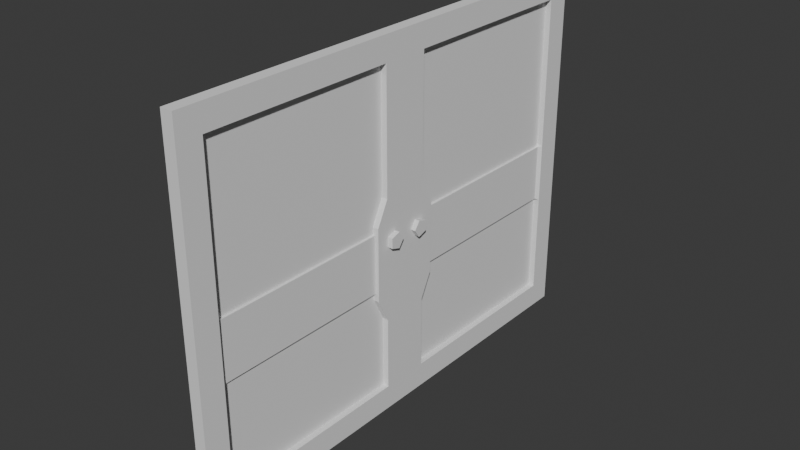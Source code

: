 # Source: slidedoor.blend  (saved by Blender 4.2.66; exported with 4.5.12 LTS)
import bpy
from mathutils import Matrix  # noqa: F401  (used for matrix-valued properties, if any)

bpy.ops.wm.read_factory_settings(use_empty=True)
scene = bpy.context.scene
scene.name = 'Scene'

# ---- world
world_world = bpy.data.worlds.new('World'); scene.world = world_world
world_world.use_nodes = True; world_world.node_tree.nodes.clear()
_N = world_world.node_tree.nodes; _L = world_world.node_tree.links
n0 = _N.new('ShaderNodeOutputWorld'); n0.name = 'World Output'; n0.location = (300, 300)
n1 = _N.new('ShaderNodeBackground'); n1.name = 'Background'; n1.location = (10, 300)
n1.inputs[0].default_value = (0.05088, 0.05088, 0.05088, 1.0)
_L.new(n1.outputs[0], n0.inputs[0])
n0.is_active_output = True
world_world.color = (0.05088, 0.05088, 0.05088)
world_world.use_sun_shadow = False
world_world.sun_shadow_jitter_overblur = 0.0

# ---- meshes
me_cube = bpy.data.meshes.new('Cube')
me_cube.from_pydata([(-0.05, -1.8, 0.0), (-0.05, -1.8, 0.2), (-0.05, -0.2, 0.0), (-0.05, -0.2, 0.2), (0.05, -1.8, 0.0), (0.05, -1.8, 0.2), (0.05, -0.2, 0.0), (0.05, -0.2, 0.2), (-0.05, -2.0, 0.0), (-0.05, -2.0, 0.2), (0.05, -2.0, 0.0), (0.05, -2.0, 0.2), (-0.05, 0.0, 0.0), (-0.05, 0.0, 0.2), (0.05, 0.0, 0.0), (0.05, 0.0, 0.2), (-0.05, -1.8, 2.8), (0.05, -1.8, 2.8), (-0.05, -2.0, 2.8), (0.05, -2.0, 2.8), (-0.05, -1.8, 3.0), (0.05, -1.8, 3.0), (-0.05, -2.0, 3.0), (0.05, -2.0, 3.0), (-0.05, -0.2, 2.8), (0.05, -0.2, 2.8), (-0.05, -0.2, 3.0), (0.05, -0.2, 3.0), (-0.05, 0.0, 2.8), (0.05, 0.0, 2.8), (-0.05, 0.0, 3.0), (0.05, 0.0, 3.0), (-0.05, -0.2, 0.8), (0.05, -0.2, 0.8), (-0.05, 0.0, 0.8), (0.05, 0.0, 0.8), (-0.05, -0.2, 1.8), (0.05, -0.2, 1.8), (-0.05, 0.0, 1.8), (0.05, 0.0, 1.8), (-0.05, -0.3, 1.0), (0.05, -0.3, 1.0), (-0.05, 0.0, 1.0), (0.05, 0.0, 1.0), (-0.05, -0.3, 1.6), (0.05, -0.3, 1.6), (-0.05, 0.0, 1.6), (0.05, 0.0, 1.6), (0.05, -1.8, 1.55), (0.05, -2.0, 1.55), (-0.05, -2.0, 1.55), (-0.05, -1.8, 1.55), (0.05, -2.0, 1.05), (-0.05, -1.8, 1.05), (0.05, -1.8, 1.05), (-0.05, -2.0, 1.05), (-0.05, -0.3, 1.55), (0.05, -0.3, 1.55), (-0.05, 0.0, 1.55), (0.05, 0.0, 1.55), (-0.05, -0.3, 1.05), (0.05, -0.3, 1.05), (-0.05, 0.0, 1.05), (0.05, 0.0, 1.05), (-0.02, -0.3, 1.54), (0.02, -0.3, 1.54), (-0.02, -0.3, 1.06), (0.02, -0.3, 1.06), (0.02, -1.78, 1.54), (-0.02, -1.78, 1.54), (-0.02, -1.78, 1.06), (0.02, -1.78, 1.06)], [], [(0, 1, 3, 2), (2, 3, 13, 12), (6, 7, 5, 4), (1, 0, 8, 9), (2, 6, 4, 0), (7, 3, 1, 5), (10, 11, 9, 8), (0, 4, 10, 8), (49, 48, 17, 19), (4, 5, 11, 10), (12, 13, 15, 14), (7, 6, 14, 15), (6, 2, 12, 14), (13, 3, 32, 34), (16, 18, 22, 20), (51, 50, 18, 16), (50, 49, 19, 18), (48, 51, 16, 17), (21, 20, 22, 23), (20, 21, 27, 26), (19, 17, 21, 23), (18, 19, 23, 22), (27, 25, 29, 31), (16, 20, 26, 24), (17, 16, 24, 25), (21, 17, 25, 27), (29, 28, 30, 31), (26, 27, 31, 30), (24, 26, 30, 28), (29, 25, 37, 39), (33, 35, 43, 41), (15, 13, 34, 35), (3, 7, 33, 32), (7, 15, 35, 33), (38, 39, 47, 46), (28, 29, 39, 38), (24, 28, 38, 36), (25, 24, 36, 37), (56, 57, 45, 44), (35, 34, 42, 43), (34, 32, 40, 42), (32, 33, 41, 40), (56, 44, 46, 58), (39, 37, 45, 47), (37, 36, 44, 45), (36, 38, 46, 44), (58, 46, 47, 59), (59, 47, 45, 57), (48, 54, 71, 68), (55, 52, 49, 50), (53, 55, 50, 51), (52, 54, 48, 49), (11, 5, 54, 52), (1, 9, 55, 53), (9, 11, 52, 55), (5, 1, 53, 54), (63, 59, 57, 61), (62, 58, 59, 63), (60, 56, 58, 62), (56, 60, 66, 64), (40, 41, 61, 60), (40, 60, 62, 42), (42, 62, 63, 43), (43, 63, 61, 41), (65, 64, 69, 68), (57, 56, 64, 65), (61, 57, 65, 67), (60, 61, 67, 66), (66, 70, 69, 64), (53, 51, 69, 70), (51, 48, 68, 69), (54, 53, 70, 71), (67, 71, 70, 66), (65, 68, 71, 67)])
_uv = me_cube.uv_layers.new(name='UVMap')
_uv.uv.foreach_set('vector', [0.8122, 0.09079, 0.852, 0.09079, 0.852, 0.4092, 0.8122, 0.4092, 0.8122, 0.4092, 0.852, 0.4092, 0.852, 0.449, 0.8122, 0.449, 0.7923, 0.4092, 0.7525, 0.4092, 0.7525, 0.09079, 0.7923, 0.09079, 0.852, 0.09079, 0.8122, 0.09079, 0.8122, 0.05099, 0.852, 0.05099, 0.8122, 0.4092, 0.7923, 0.4092, 0.7923, 0.09079, 0.8122, 0.09079, 0.8719, 0.4092, 0.852, 0.4092, 0.852, 0.09079, 0.8719, 0.09079, 0.7923, 0.05099, 0.7923, 0.01119, 0.8122, 0.01119, 0.8122, 0.05099, 0.8122, 0.09079, 0.7923, 0.09079, 0.7923, 0.05099, 0.8122, 0.05099, 0.6903, 0.2799, 0.7301, 0.2799, 0.7301, 0.5286, 0.6903, 0.5286, 0.7923, 0.09079, 0.7525, 0.09079, 0.7525, 0.05099, 0.7923, 0.05099, 0.8122, 0.449, 0.8122, 0.4888, 0.7923, 0.4888, 0.7923, 0.449, 0.7525, 0.4092, 0.7923, 0.4092, 0.7923, 0.449, 0.7525, 0.449, 0.7923, 0.4092, 0.8122, 0.4092, 0.8122, 0.449, 0.7923, 0.449, 0.5287, 0.01119, 0.5685, 0.01119, 0.5685, 0.1306, 0.5287, 0.1306, 0.7724, 0.5908, 0.7724, 0.551, 0.8122, 0.551, 0.8122, 0.5908, 0.6306, 0.2799, 0.6704, 0.2799, 0.6704, 0.5286, 0.6306, 0.5286, 0.6704, 0.2799, 0.6903, 0.2799, 0.6903, 0.5286, 0.6704, 0.5286, 0.6107, 0.2799, 0.6306, 0.2799, 0.6306, 0.5286, 0.6107, 0.5286, 0.8321, 0.5908, 0.8122, 0.5908, 0.8122, 0.551, 0.8321, 0.551, 0.8122, 0.5908, 0.8321, 0.5908, 0.8321, 0.9092, 0.8122, 0.9092, 0.8719, 0.551, 0.8719, 0.5908, 0.8321, 0.5908, 0.8321, 0.551, 0.8122, 0.5112, 0.8321, 0.5112, 0.8321, 0.551, 0.8122, 0.551, 0.8321, 0.9092, 0.8719, 0.9092, 0.8719, 0.949, 0.8321, 0.949, 0.7724, 0.5908, 0.8122, 0.5908, 0.8122, 0.9092, 0.7724, 0.9092, 0.7525, 0.5908, 0.7724, 0.5908, 0.7724, 0.9092, 0.7525, 0.9092, 0.8321, 0.5908, 0.8719, 0.5908, 0.8719, 0.9092, 0.8321, 0.9092, 0.8321, 0.9888, 0.8122, 0.9888, 0.8122, 0.949, 0.8321, 0.949, 0.8122, 0.9092, 0.8321, 0.9092, 0.8321, 0.949, 0.8122, 0.949, 0.7724, 0.9092, 0.8122, 0.9092, 0.8122, 0.949, 0.7724, 0.949, 0.5088, 0.5286, 0.469, 0.5286, 0.469, 0.3296, 0.5088, 0.3296, 0.469, 0.1306, 0.5088, 0.1306, 0.5088, 0.1704, 0.4491, 0.1704, 0.5088, 0.01119, 0.5287, 0.01119, 0.5287, 0.1306, 0.5088, 0.1306, 0.4068, 0.01119, 0.4267, 0.01119, 0.4267, 0.1306, 0.4068, 0.1306, 0.469, 0.01119, 0.5088, 0.01119, 0.5088, 0.1306, 0.469, 0.1306, 0.5287, 0.3296, 0.5088, 0.3296, 0.5088, 0.2898, 0.5287, 0.2898, 0.5287, 0.5286, 0.5088, 0.5286, 0.5088, 0.3296, 0.5287, 0.3296, 0.5685, 0.5286, 0.5287, 0.5286, 0.5287, 0.3296, 0.5685, 0.3296, 0.4267, 0.538, 0.4068, 0.538, 0.4068, 0.339, 0.4267, 0.339, 0.4068, 0.2845, 0.4267, 0.2845, 0.4267, 0.2945, 0.4068, 0.2945, 0.5088, 0.1306, 0.5287, 0.1306, 0.5287, 0.1704, 0.5088, 0.1704, 0.5287, 0.1306, 0.5685, 0.1306, 0.5884, 0.1704, 0.5287, 0.1704, 0.4068, 0.1306, 0.4267, 0.1306, 0.4267, 0.1751, 0.4068, 0.1751, 0.5884, 0.2799, 0.5884, 0.2898, 0.5287, 0.2898, 0.5287, 0.2799, 0.5088, 0.3296, 0.469, 0.3296, 0.4491, 0.2898, 0.5088, 0.2898, 0.4267, 0.339, 0.4068, 0.339, 0.4068, 0.2945, 0.4267, 0.2945, 0.5685, 0.3296, 0.5287, 0.3296, 0.5287, 0.2898, 0.5884, 0.2898, 0.5287, 0.2799, 0.5287, 0.2898, 0.5088, 0.2898, 0.5088, 0.2799, 0.5088, 0.2799, 0.5088, 0.2898, 0.4491, 0.2898, 0.4491, 0.2799, 0.6657, 0.6599, 0.6657, 0.5604, 0.6729, 0.5624, 0.6729, 0.6579, 0.6704, 0.1803, 0.6903, 0.1803, 0.6903, 0.2799, 0.6704, 0.2799, 0.6306, 0.1803, 0.6704, 0.1803, 0.6704, 0.2799, 0.6306, 0.2799, 0.6903, 0.1803, 0.7301, 0.1803, 0.7301, 0.2799, 0.6903, 0.2799, 0.6903, 0.01119, 0.7301, 0.01119, 0.7301, 0.1803, 0.6903, 0.1803, 0.6306, 0.01119, 0.6704, 0.01119, 0.6704, 0.1803, 0.6306, 0.1803, 0.6704, 0.01119, 0.6903, 0.01119, 0.6903, 0.1803, 0.6704, 0.1803, 0.6107, 0.01119, 0.6306, 0.01119, 0.6306, 0.1803, 0.6107, 0.1803, 0.5088, 0.1803, 0.5088, 0.2799, 0.4491, 0.2799, 0.4491, 0.1803, 0.5287, 0.1803, 0.5287, 0.2799, 0.5088, 0.2799, 0.5088, 0.1803, 0.5884, 0.1803, 0.5884, 0.2799, 0.5287, 0.2799, 0.5287, 0.1803, 0.4068, 0.2845, 0.4068, 0.185, 0.4128, 0.187, 0.4128, 0.2826, 0.4068, 0.1751, 0.4267, 0.1751, 0.4267, 0.185, 0.4068, 0.185, 0.5884, 0.1704, 0.5884, 0.1803, 0.5287, 0.1803, 0.5287, 0.1704, 0.5287, 0.1704, 0.5287, 0.1803, 0.5088, 0.1803, 0.5088, 0.1704, 0.5088, 0.1704, 0.5088, 0.1803, 0.4491, 0.1803, 0.4491, 0.1704, 0.5103, 0.8549, 0.5023, 0.8549, 0.5023, 0.5604, 0.5103, 0.5604, 0.4267, 0.2845, 0.4068, 0.2845, 0.4128, 0.2826, 0.4207, 0.2826, 0.4267, 0.185, 0.4267, 0.2845, 0.4207, 0.2826, 0.4207, 0.187, 0.4068, 0.185, 0.4267, 0.185, 0.4207, 0.187, 0.4128, 0.187, 0.4068, 0.8549, 0.4068, 0.5604, 0.5023, 0.5604, 0.5023, 0.8549, 0.6433, 0.5604, 0.6433, 0.6599, 0.6361, 0.6579, 0.6361, 0.5624, 0.01119, 0.634, 0.01119, 0.6141, 0.01564, 0.6201, 0.01564, 0.6281, 0.04246, 0.6141, 0.04246, 0.634, 0.03801, 0.6281, 0.03801, 0.6201, 0.6058, 0.8549, 0.6058, 0.5604, 0.6138, 0.5604, 0.6138, 0.8549, 0.5103, 0.8549, 0.5103, 0.5604, 0.6058, 0.5604, 0.6058, 0.8549])
me_cube.update()
me_plane = bpy.data.meshes.new('Plane')
me_plane.from_pydata([(-5.96e-08, -1.9, 2.9), (5.96e-08, -1.9, 0.1), (-5.96e-08, -0.1, 2.9), (5.96e-08, -0.1, 0.1)], [], [(0, 1, 3, 2)])
_uv = me_plane.uv_layers.new(name='UVMap')
_uv.uv.foreach_set('vector', [0.01119, 0.5918, 0.01119, 0.01119, 0.3844, 0.01119, 0.3844, 0.5918])
me_plane.update()
me_cylinder = bpy.data.meshes.new('Cylinder')
me_cylinder.from_pydata([(-1.453, -0.0661, -0.09), (-1.453, -0.0661, 0.09), (-1.386, -0.1145, -0.09), (-1.386, -0.1145, 0.09), (-1.412, -0.1927, -0.09), (-1.412, -0.1927, 0.09), (-1.494, -0.1927, -0.09), (-1.494, -0.1927, 0.09), (-1.519, -0.1145, -0.09), (-1.519, -0.1145, 0.09)], [], [(0, 1, 3, 2), (2, 3, 5, 4), (4, 5, 7, 6), (3, 1, 9, 7, 5), (6, 7, 9, 8), (8, 9, 1, 0), (0, 2, 4, 6, 8)])
_uv = me_cylinder.uv_layers.new(name='UVMap')
_uv.uv.foreach_set('vector', [1.0, 0.5, 1.0, 1.0, 0.8, 1.0, 0.8, 0.5, 0.8, 0.5, 0.8, 1.0, 0.6, 1.0, 0.6, 0.5, 0.6, 0.5, 0.6, 1.0, 0.4, 1.0, 0.4, 0.5, 0.4783, 0.3242, 0.25, 0.49, 0.02175, 0.3242, 0.1089, 0.05584, 0.3911, 0.05584, 0.4, 0.5, 0.4, 1.0, 0.2, 1.0, 0.2, 0.5, 0.2, 0.5, 0.2, 1.0, 2.98e-08, 1.0, 2.98e-08, 0.5, 0.75, 0.49, 0.9783, 0.3242, 0.8911, 0.05584, 0.6089, 0.05584, 0.5217, 0.3242])
me_cylinder.update()
me_plane_001 = bpy.data.meshes.new('Plane.001')
me_plane_001.from_pydata([(-5.96e-08, -1.9, 2.9), (5.96e-08, -1.9, 0.1), (-5.96e-08, -0.1, 2.9), (5.96e-08, -0.1, 0.1)], [], [(0, 1, 3, 2)])
_uv = me_plane_001.uv_layers.new(name='UVMap')
_uv.uv.foreach_set('vector', [0.01119, 0.5918, 0.01119, 0.01119, 0.3844, 0.01119, 0.3844, 0.5918])
me_plane_001.update()
me_cylinder_001 = bpy.data.meshes.new('Cylinder.001')
me_cylinder_001.from_pydata([(-1.453, -0.0661, -0.09), (-1.453, -0.0661, 0.09), (-1.386, -0.1145, -0.09), (-1.386, -0.1145, 0.09), (-1.412, -0.1927, -0.09), (-1.412, -0.1927, 0.09), (-1.494, -0.1927, -0.09), (-1.494, -0.1927, 0.09), (-1.519, -0.1145, -0.09), (-1.519, -0.1145, 0.09)], [], [(0, 1, 3, 2), (2, 3, 5, 4), (4, 5, 7, 6), (3, 1, 9, 7, 5), (6, 7, 9, 8), (8, 9, 1, 0), (0, 2, 4, 6, 8)])
_uv = me_cylinder_001.uv_layers.new(name='UVMap')
_uv.uv.foreach_set('vector', [1.0, 0.5, 1.0, 1.0, 0.8, 1.0, 0.8, 0.5, 0.8, 0.5, 0.8, 1.0, 0.6, 1.0, 0.6, 0.5, 0.6, 0.5, 0.6, 1.0, 0.4, 1.0, 0.4, 0.5, 0.4783, 0.3242, 0.25, 0.49, 0.02175, 0.3242, 0.1089, 0.05584, 0.3911, 0.05584, 0.4, 0.5, 0.4, 1.0, 0.2, 1.0, 0.2, 0.5, 0.2, 0.5, 0.2, 1.0, 2.98e-08, 1.0, 2.98e-08, 0.5, 0.75, 0.49, 0.9783, 0.3242, 0.8911, 0.05584, 0.6089, 0.05584, 0.5217, 0.3242])
me_cylinder_001.update()
me_cube_001 = bpy.data.meshes.new('Cube.001')
me_cube_001.from_pydata([(-0.05, -1.8, 0.0), (-0.05, -1.8, 0.2), (-0.05, -0.2, 0.0), (-0.05, -0.2, 0.2), (0.05, -1.8, 0.0), (0.05, -1.8, 0.2), (0.05, -0.2, 0.0), (0.05, -0.2, 0.2), (-0.05, -2.0, 0.0), (-0.05, -2.0, 0.2), (0.05, -2.0, 0.0), (0.05, -2.0, 0.2), (-0.05, 0.0, 0.0), (-0.05, 0.0, 0.2), (0.05, 0.0, 0.0), (0.05, 0.0, 0.2), (-0.05, -1.8, 2.8), (0.05, -1.8, 2.8), (-0.05, -2.0, 2.8), (0.05, -2.0, 2.8), (-0.05, -1.8, 3.0), (0.05, -1.8, 3.0), (-0.05, -2.0, 3.0), (0.05, -2.0, 3.0), (-0.05, -0.2, 2.8), (0.05, -0.2, 2.8), (-0.05, -0.2, 3.0), (0.05, -0.2, 3.0), (-0.05, 0.0, 2.8), (0.05, 0.0, 2.8), (-0.05, 0.0, 3.0), (0.05, 0.0, 3.0), (-0.05, -0.2, 0.8), (0.05, -0.2, 0.8), (-0.05, 0.0, 0.8), (0.05, 0.0, 0.8), (-0.05, -0.2, 1.8), (0.05, -0.2, 1.8), (-0.05, 0.0, 1.8), (0.05, 0.0, 1.8), (-0.05, -0.3, 1.0), (0.05, -0.3, 1.0), (-0.05, 0.0, 1.0), (0.05, 0.0, 1.0), (-0.05, -0.3, 1.6), (0.05, -0.3, 1.6), (-0.05, 0.0, 1.6), (0.05, 0.0, 1.6), (0.05, -1.8, 1.55), (0.05, -2.0, 1.55), (-0.05, -2.0, 1.55), (-0.05, -1.8, 1.55), (0.05, -2.0, 1.05), (-0.05, -1.8, 1.05), (0.05, -1.8, 1.05), (-0.05, -2.0, 1.05), (-0.05, -0.3, 1.55), (0.05, -0.3, 1.55), (-0.05, 0.0, 1.55), (0.05, 0.0, 1.55), (-0.05, -0.3, 1.05), (0.05, -0.3, 1.05), (-0.05, 0.0, 1.05), (0.05, 0.0, 1.05), (-0.02, -0.3, 1.54), (0.02, -0.3, 1.54), (-0.02, -0.3, 1.06), (0.02, -0.3, 1.06), (0.02, -1.78, 1.54), (-0.02, -1.78, 1.54), (-0.02, -1.78, 1.06), (0.02, -1.78, 1.06)], [], [(0, 1, 3, 2), (2, 3, 13, 12), (6, 7, 5, 4), (1, 0, 8, 9), (2, 6, 4, 0), (7, 3, 1, 5), (10, 11, 9, 8), (0, 4, 10, 8), (49, 48, 17, 19), (4, 5, 11, 10), (12, 13, 15, 14), (7, 6, 14, 15), (6, 2, 12, 14), (13, 3, 32, 34), (16, 18, 22, 20), (51, 50, 18, 16), (50, 49, 19, 18), (48, 51, 16, 17), (21, 20, 22, 23), (20, 21, 27, 26), (19, 17, 21, 23), (18, 19, 23, 22), (27, 25, 29, 31), (16, 20, 26, 24), (17, 16, 24, 25), (21, 17, 25, 27), (29, 28, 30, 31), (26, 27, 31, 30), (24, 26, 30, 28), (29, 25, 37, 39), (33, 35, 43, 41), (15, 13, 34, 35), (3, 7, 33, 32), (7, 15, 35, 33), (38, 39, 47, 46), (28, 29, 39, 38), (24, 28, 38, 36), (25, 24, 36, 37), (56, 57, 45, 44), (35, 34, 42, 43), (34, 32, 40, 42), (32, 33, 41, 40), (56, 44, 46, 58), (39, 37, 45, 47), (37, 36, 44, 45), (36, 38, 46, 44), (58, 46, 47, 59), (59, 47, 45, 57), (48, 54, 71, 68), (55, 52, 49, 50), (53, 55, 50, 51), (52, 54, 48, 49), (11, 5, 54, 52), (1, 9, 55, 53), (9, 11, 52, 55), (5, 1, 53, 54), (63, 59, 57, 61), (62, 58, 59, 63), (60, 56, 58, 62), (56, 60, 66, 64), (40, 41, 61, 60), (40, 60, 62, 42), (42, 62, 63, 43), (43, 63, 61, 41), (65, 64, 69, 68), (57, 56, 64, 65), (61, 57, 65, 67), (60, 61, 67, 66), (66, 70, 69, 64), (53, 51, 69, 70), (51, 48, 68, 69), (54, 53, 70, 71), (67, 71, 70, 66), (65, 68, 71, 67)])
_uv = me_cube_001.uv_layers.new(name='UVMap')
_uv.uv.foreach_set('vector', [0.8122, 0.09079, 0.852, 0.09079, 0.852, 0.4092, 0.8122, 0.4092, 0.8122, 0.4092, 0.852, 0.4092, 0.852, 0.449, 0.8122, 0.449, 0.7923, 0.4092, 0.7525, 0.4092, 0.7525, 0.09079, 0.7923, 0.09079, 0.852, 0.09079, 0.8122, 0.09079, 0.8122, 0.05099, 0.852, 0.05099, 0.8122, 0.4092, 0.7923, 0.4092, 0.7923, 0.09079, 0.8122, 0.09079, 0.8719, 0.4092, 0.852, 0.4092, 0.852, 0.09079, 0.8719, 0.09079, 0.7923, 0.05099, 0.7923, 0.01119, 0.8122, 0.01119, 0.8122, 0.05099, 0.8122, 0.09079, 0.7923, 0.09079, 0.7923, 0.05099, 0.8122, 0.05099, 0.6903, 0.2799, 0.7301, 0.2799, 0.7301, 0.5286, 0.6903, 0.5286, 0.7923, 0.09079, 0.7525, 0.09079, 0.7525, 0.05099, 0.7923, 0.05099, 0.8122, 0.449, 0.8122, 0.4888, 0.7923, 0.4888, 0.7923, 0.449, 0.7525, 0.4092, 0.7923, 0.4092, 0.7923, 0.449, 0.7525, 0.449, 0.7923, 0.4092, 0.8122, 0.4092, 0.8122, 0.449, 0.7923, 0.449, 0.5287, 0.01119, 0.5685, 0.01119, 0.5685, 0.1306, 0.5287, 0.1306, 0.7724, 0.5908, 0.7724, 0.551, 0.8122, 0.551, 0.8122, 0.5908, 0.6306, 0.2799, 0.6704, 0.2799, 0.6704, 0.5286, 0.6306, 0.5286, 0.6704, 0.2799, 0.6903, 0.2799, 0.6903, 0.5286, 0.6704, 0.5286, 0.6107, 0.2799, 0.6306, 0.2799, 0.6306, 0.5286, 0.6107, 0.5286, 0.8321, 0.5908, 0.8122, 0.5908, 0.8122, 0.551, 0.8321, 0.551, 0.8122, 0.5908, 0.8321, 0.5908, 0.8321, 0.9092, 0.8122, 0.9092, 0.8719, 0.551, 0.8719, 0.5908, 0.8321, 0.5908, 0.8321, 0.551, 0.8122, 0.5112, 0.8321, 0.5112, 0.8321, 0.551, 0.8122, 0.551, 0.8321, 0.9092, 0.8719, 0.9092, 0.8719, 0.949, 0.8321, 0.949, 0.7724, 0.5908, 0.8122, 0.5908, 0.8122, 0.9092, 0.7724, 0.9092, 0.7525, 0.5908, 0.7724, 0.5908, 0.7724, 0.9092, 0.7525, 0.9092, 0.8321, 0.5908, 0.8719, 0.5908, 0.8719, 0.9092, 0.8321, 0.9092, 0.8321, 0.9888, 0.8122, 0.9888, 0.8122, 0.949, 0.8321, 0.949, 0.8122, 0.9092, 0.8321, 0.9092, 0.8321, 0.949, 0.8122, 0.949, 0.7724, 0.9092, 0.8122, 0.9092, 0.8122, 0.949, 0.7724, 0.949, 0.5088, 0.5286, 0.469, 0.5286, 0.469, 0.3296, 0.5088, 0.3296, 0.469, 0.1306, 0.5088, 0.1306, 0.5088, 0.1704, 0.4491, 0.1704, 0.5088, 0.01119, 0.5287, 0.01119, 0.5287, 0.1306, 0.5088, 0.1306, 0.4068, 0.01119, 0.4267, 0.01119, 0.4267, 0.1306, 0.4068, 0.1306, 0.469, 0.01119, 0.5088, 0.01119, 0.5088, 0.1306, 0.469, 0.1306, 0.5287, 0.3296, 0.5088, 0.3296, 0.5088, 0.2898, 0.5287, 0.2898, 0.5287, 0.5286, 0.5088, 0.5286, 0.5088, 0.3296, 0.5287, 0.3296, 0.5685, 0.5286, 0.5287, 0.5286, 0.5287, 0.3296, 0.5685, 0.3296, 0.4267, 0.538, 0.4068, 0.538, 0.4068, 0.339, 0.4267, 0.339, 0.4068, 0.2845, 0.4267, 0.2845, 0.4267, 0.2945, 0.4068, 0.2945, 0.5088, 0.1306, 0.5287, 0.1306, 0.5287, 0.1704, 0.5088, 0.1704, 0.5287, 0.1306, 0.5685, 0.1306, 0.5884, 0.1704, 0.5287, 0.1704, 0.4068, 0.1306, 0.4267, 0.1306, 0.4267, 0.1751, 0.4068, 0.1751, 0.5884, 0.2799, 0.5884, 0.2898, 0.5287, 0.2898, 0.5287, 0.2799, 0.5088, 0.3296, 0.469, 0.3296, 0.4491, 0.2898, 0.5088, 0.2898, 0.4267, 0.339, 0.4068, 0.339, 0.4068, 0.2945, 0.4267, 0.2945, 0.5685, 0.3296, 0.5287, 0.3296, 0.5287, 0.2898, 0.5884, 0.2898, 0.5287, 0.2799, 0.5287, 0.2898, 0.5088, 0.2898, 0.5088, 0.2799, 0.5088, 0.2799, 0.5088, 0.2898, 0.4491, 0.2898, 0.4491, 0.2799, 0.6657, 0.6599, 0.6657, 0.5604, 0.6729, 0.5624, 0.6729, 0.6579, 0.6704, 0.1803, 0.6903, 0.1803, 0.6903, 0.2799, 0.6704, 0.2799, 0.6306, 0.1803, 0.6704, 0.1803, 0.6704, 0.2799, 0.6306, 0.2799, 0.6903, 0.1803, 0.7301, 0.1803, 0.7301, 0.2799, 0.6903, 0.2799, 0.6903, 0.01119, 0.7301, 0.01119, 0.7301, 0.1803, 0.6903, 0.1803, 0.6306, 0.01119, 0.6704, 0.01119, 0.6704, 0.1803, 0.6306, 0.1803, 0.6704, 0.01119, 0.6903, 0.01119, 0.6903, 0.1803, 0.6704, 0.1803, 0.6107, 0.01119, 0.6306, 0.01119, 0.6306, 0.1803, 0.6107, 0.1803, 0.5088, 0.1803, 0.5088, 0.2799, 0.4491, 0.2799, 0.4491, 0.1803, 0.5287, 0.1803, 0.5287, 0.2799, 0.5088, 0.2799, 0.5088, 0.1803, 0.5884, 0.1803, 0.5884, 0.2799, 0.5287, 0.2799, 0.5287, 0.1803, 0.4068, 0.2845, 0.4068, 0.185, 0.4128, 0.187, 0.4128, 0.2826, 0.4068, 0.1751, 0.4267, 0.1751, 0.4267, 0.185, 0.4068, 0.185, 0.5884, 0.1704, 0.5884, 0.1803, 0.5287, 0.1803, 0.5287, 0.1704, 0.5287, 0.1704, 0.5287, 0.1803, 0.5088, 0.1803, 0.5088, 0.1704, 0.5088, 0.1704, 0.5088, 0.1803, 0.4491, 0.1803, 0.4491, 0.1704, 0.5103, 0.8549, 0.5023, 0.8549, 0.5023, 0.5604, 0.5103, 0.5604, 0.4267, 0.2845, 0.4068, 0.2845, 0.4128, 0.2826, 0.4207, 0.2826, 0.4267, 0.185, 0.4267, 0.2845, 0.4207, 0.2826, 0.4207, 0.187, 0.4068, 0.185, 0.4267, 0.185, 0.4207, 0.187, 0.4128, 0.187, 0.4068, 0.8549, 0.4068, 0.5604, 0.5023, 0.5604, 0.5023, 0.8549, 0.6433, 0.5604, 0.6433, 0.6599, 0.6361, 0.6579, 0.6361, 0.5624, 0.01119, 0.634, 0.01119, 0.6141, 0.01564, 0.6201, 0.01564, 0.6281, 0.04246, 0.6141, 0.04246, 0.634, 0.03801, 0.6281, 0.03801, 0.6201, 0.6058, 0.8549, 0.6058, 0.5604, 0.6138, 0.5604, 0.6138, 0.8549, 0.5103, 0.8549, 0.5103, 0.5604, 0.6058, 0.5604, 0.6058, 0.8549])
me_cube_001.update()

# ---- objects
ob_cube = bpy.data.objects.new('Cube', me_cube)
ob_plane = bpy.data.objects.new('Plane', me_plane)
ob_cylinder = bpy.data.objects.new('Cylinder', me_cylinder)
ob_plane_001 = bpy.data.objects.new('Plane.001', me_plane_001)
ob_cylinder_001 = bpy.data.objects.new('Cylinder.001', me_cylinder_001)
ob_cube_001 = bpy.data.objects.new('Cube.001', me_cube_001)

# ---- transforms, parenting, visibility, modifiers, constraints
ob_cube.location = (0.0, 0.0, 0.0)
ob_plane.parent = ob_cube
ob_plane.location = (0.0, 0.0, 0.0)
ob_cylinder.parent = ob_cube
ob_cylinder.location = (0.0, 0.0, 0.0)
ob_cylinder.rotation_euler = (0.0, 1.571, 0.0)
ob_plane_001.parent = ob_cube_001
ob_plane_001.location = (0.0, 0.0, 0.0)
ob_cylinder_001.parent = ob_cube_001
ob_cylinder_001.location = (0.0, 0.0, 0.0)
ob_cylinder_001.rotation_euler = (0.0, 1.571, 0.0)
ob_cube_001.location = (0.0, 0.0, 0.0)
ob_cube_001.rotation_euler = (0.0, -0.0, 3.142)

# ---- collection membership
scene.collection.objects.link(ob_cube)
scene.collection.objects.link(ob_plane)
scene.collection.objects.link(ob_cylinder)
scene.collection.objects.link(ob_plane_001)
scene.collection.objects.link(ob_cylinder_001)
scene.collection.objects.link(ob_cube_001)

# ---- scene / render settings (as saved in the file)
scene.frame_start = 1; scene.frame_end = 250; scene.frame_set(1)
scene.render.engine = 'BLENDER_EEVEE_NEXT'
scene.eevee.ray_tracing_options.trace_max_roughness = 0.0
bpy.context.view_layer.update()

# ---- added for rendering (the .blend has no active camera and no usable light): camera, sun
cam_auto = bpy.data.cameras.new('AutoCamera')
cam_auto.lens = 50.0
cam_auto.sensor_width = 36.0
cam_auto.clip_end = 1000.0
ob_auto_camera = bpy.data.objects.new('AutoCamera', cam_auto)
scene.collection.objects.link(ob_auto_camera)
ob_auto_camera.location = (4.62912, -5.55494, 5.2033)
ob_auto_camera.rotation_euler = (1.09748, -7.21219e-08, 0.694738)
scene.camera = ob_auto_camera
light_auto_sun = bpy.data.lights.new('AutoSun', 'SUN')
light_auto_sun.energy = 3.0
light_auto_sun.angle = 0.0523599
ob_auto_sun = bpy.data.objects.new('AutoSun', light_auto_sun)
scene.collection.objects.link(ob_auto_sun)
ob_auto_sun.rotation_euler = (0.872665, 0.174533, 0.523599)
bpy.context.view_layer.update()

